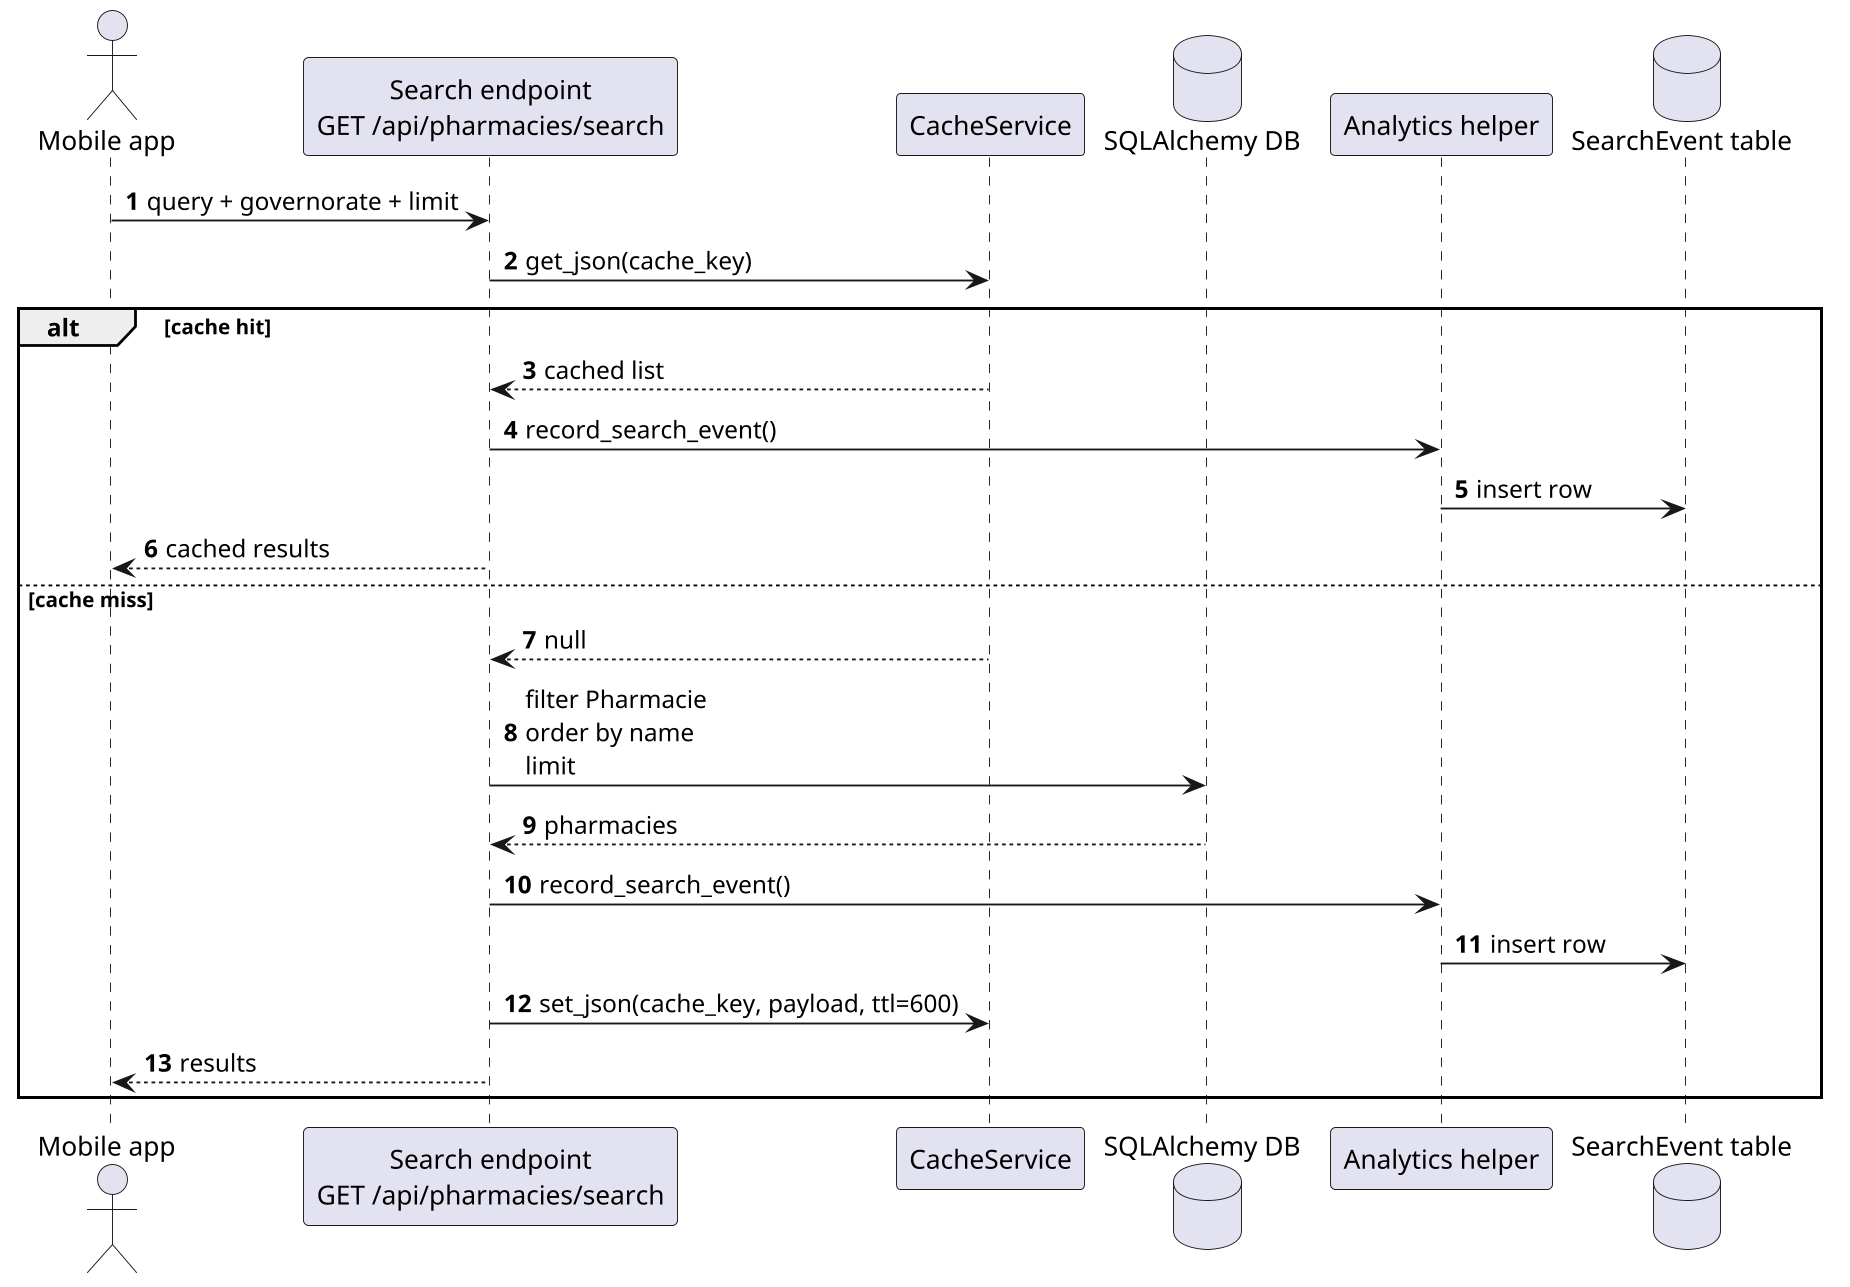

The diagram above was rendered by PlantUML. Its source (embedded in the PNG):
@startuml
skinparam backgroundColor white
skinparam shadowing false
skinparam dpi 180
autonumber

actor "Mobile app" as client
participant "Search endpoint\nGET /api/pharmacies/search" as search_api
participant "CacheService" as cache_service
database "SQLAlchemy DB" as db
participant "Analytics helper" as analytics
database "SearchEvent table" as search_event

client -> search_api : query + governorate + limit
search_api -> cache_service : get_json(cache_key)
alt cache hit
  cache_service --> search_api : cached list
  search_api -> analytics : record_search_event()
  analytics -> search_event : insert row
  search_api --> client : cached results
else cache miss
  cache_service --> search_api : null
  search_api -> db : filter Pharmacie\norder by name\nlimit
  db --> search_api : pharmacies
  search_api -> analytics : record_search_event()
  analytics -> search_event : insert row
  search_api -> cache_service : set_json(cache_key, payload, ttl=600)
  search_api --> client : results
end

@enduml